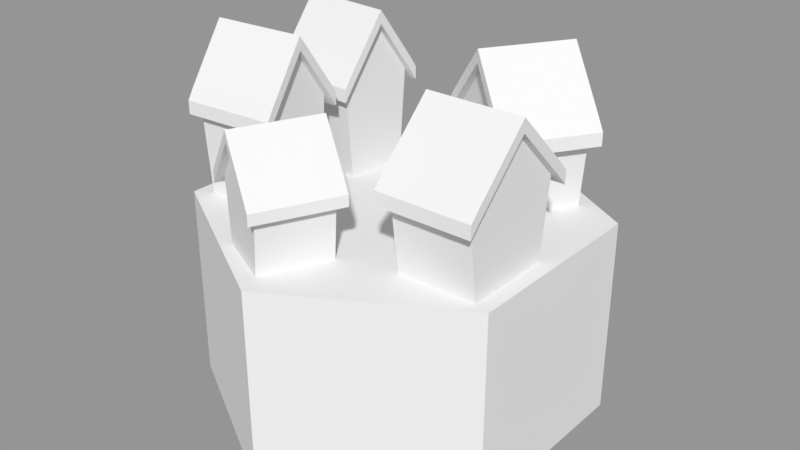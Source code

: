 # Source: village01.blend  (saved by Blender 2.79.0; exported with 4.5.12 LTS)
import bpy
from mathutils import Matrix  # noqa: F401  (used for matrix-valued properties, if any)

bpy.ops.wm.read_factory_settings(use_empty=True)
scene = bpy.context.scene
scene.name = 'Scene'

# ---- collections
col_collection_1 = bpy.data.collections.new('Collection 1'); scene.collection.children.link(col_collection_1)

# ---- materials (node trees are filled in below, after node groups)
mat_walls = bpy.data.materials.new('Walls')
mat_walls.alpha_threshold = 0.0
mat_walls.use_transparent_shadow = False
mat_walls.roughness = 0.5
mat_roofs = bpy.data.materials.new('Roofs')
mat_roofs.alpha_threshold = 0.0
mat_roofs.use_transparent_shadow = False
mat_roofs.roughness = 0.5
mat_top = bpy.data.materials.new('Top')
mat_top.alpha_threshold = 0.0
mat_top.use_transparent_shadow = False
mat_top.roughness = 0.5
mat_base = bpy.data.materials.new('Base')
mat_base.alpha_threshold = 0.0
mat_base.use_transparent_shadow = False
mat_base.roughness = 0.5

# ---- material node trees

# ---- meshes
me_cube_011 = bpy.data.meshes.new('Cube.011')
me_cube_011.from_pydata([(-0.09003, -0.2113, 0.25), (-0.1062, -0.2037, 0.4073), (0.05397, -0.2793, 0.25), (0.07014, -0.2869, 0.4073), (-0.1653, -0.3727, 0.25), (-0.1814, -0.3651, 0.4073), (-0.02128, -0.4406, 0.25), (-0.005108, -0.4483, 0.4073), (-0.01803, -0.2453, 0.25), (-0.01803, -0.2453, 0.5221), (-0.09328, -0.4067, 0.25), (-0.09328, -0.4067, 0.5221), (-0.01803, -0.2453, 0.5499), (0.07014, -0.2869, 0.4351), (-0.005108, -0.4483, 0.4351), (-0.09328, -0.4067, 0.5499), (-0.1814, -0.3651, 0.4351), (-0.1062, -0.2037, 0.4351), (0.07014, -0.2869, 0.4073), (-0.005108, -0.4483, 0.4073), (-0.1814, -0.3651, 0.4073), (-0.1062, -0.2037, 0.4073), (-0.1814, -0.3651, 0.4351), (0.07014, -0.2869, 0.4351), (-0.005108, -0.4483, 0.4351), (-0.1062, -0.2037, 0.4351), (0.08622, -0.2945, 0.3847), (0.01097, -0.4558, 0.3847), (-0.1975, -0.3575, 0.3847), (-0.1223, -0.1961, 0.3847), (-0.1975, -0.3575, 0.4125), (0.08622, -0.2945, 0.4125), (0.01097, -0.4558, 0.4125), (-0.1223, -0.1961, 0.4125), (-0.00961, -0.2274, 0.5221), (0.07856, -0.269, 0.4073), (-0.1017, -0.4245, 0.5221), (-0.1899, -0.383, 0.4073), (-0.09778, -0.1859, 0.4073), (-0.01353, -0.4661, 0.4073), (-0.1899, -0.383, 0.4351), (-0.00961, -0.2274, 0.5499), (0.07856, -0.269, 0.4351), (-0.1017, -0.4245, 0.5499), (-0.09778, -0.1859, 0.4351), (-0.01353, -0.4661, 0.4351), (-0.1899, -0.383, 0.4073), (-0.1899, -0.383, 0.4351), (-0.09778, -0.1859, 0.4351), (-0.09778, -0.1859, 0.4073), (0.07856, -0.269, 0.4073), (0.07856, -0.269, 0.4351), (-0.01353, -0.4661, 0.4351), (-0.01353, -0.4661, 0.4073), (-0.206, -0.3754, 0.3847), (-0.206, -0.3754, 0.4125), (-0.1139, -0.1783, 0.4125), (-0.1139, -0.1783, 0.3847), (0.09464, -0.2766, 0.3847), (0.09464, -0.2766, 0.4125), (0.002548, -0.4737, 0.4125), (0.002548, -0.4737, 0.3847), (-0.03742, 0.3133, 0.25), (-0.04361, 0.3028, 0.323), (0.01763, 0.4071, 0.25), (0.02381, 0.4176, 0.323), (0.06289, 0.2544, 0.25), (0.05671, 0.2439, 0.323), (0.1179, 0.3481, 0.25), (0.1241, 0.3587, 0.323), (-0.009898, 0.3602, 0.25), (-0.009898, 0.3602, 0.3786), (0.09042, 0.3013, 0.25), (0.09042, 0.3013, 0.3786), (-0.009898, 0.3602, 0.4076), (0.02381, 0.4176, 0.3519), (0.1241, 0.3587, 0.3519), (0.09042, 0.3013, 0.4076), (0.05671, 0.2439, 0.3519), (-0.04361, 0.3028, 0.3519), (0.02381, 0.4176, 0.323), (0.1241, 0.3587, 0.323), (0.05671, 0.2439, 0.323), (-0.04361, 0.3028, 0.323), (0.05671, 0.2439, 0.3519), (0.02381, 0.4176, 0.3519), (0.1241, 0.3587, 0.3519), (-0.04361, 0.3028, 0.3519), (0.02996, 0.4281, 0.312), (0.1303, 0.3691, 0.312), (0.05056, 0.2334, 0.312), (-0.04975, 0.2923, 0.312), (0.05056, 0.2334, 0.341), (0.02996, 0.4281, 0.341), (0.1303, 0.3691, 0.341), (-0.04975, 0.2923, 0.341), (-0.02482, 0.369, 0.3786), (0.008886, 0.4264, 0.323), (0.1003, 0.2955, 0.3786), (0.06662, 0.2381, 0.323), (-0.05853, 0.3116, 0.323), (0.134, 0.3529, 0.323), (0.06662, 0.2381, 0.3365), (-0.02482, 0.369, 0.4076), (0.008886, 0.4264, 0.3519), (0.1003, 0.2955, 0.3921), (-0.05853, 0.3116, 0.3519), (0.134, 0.3529, 0.3365), (0.06662, 0.2381, 0.323), (0.06662, 0.2381, 0.3365), (-0.05853, 0.3116, 0.3519), (-0.05853, 0.3116, 0.323), (0.008886, 0.4264, 0.323), (0.008886, 0.4264, 0.3519), (0.134, 0.3529, 0.3365), (0.134, 0.3529, 0.323), (0.06047, 0.2276, 0.312), (0.06047, 0.2276, 0.3255), (-0.06468, 0.3011, 0.341), (-0.06468, 0.3011, 0.312), (0.01503, 0.4368, 0.312), (0.01503, 0.4368, 0.341), (0.1402, 0.3633, 0.3255), (0.1402, 0.3633, 0.312), (0.2053, 0.1051, 0.25), (0.2266, 0.09134, 0.4444), (0.01552, 0.2277, 0.25), (-0.005787, 0.2414, 0.4444), (0.3138, 0.2731, 0.25), (0.3351, 0.2593, 0.4444), (0.124, 0.3957, 0.25), (0.1027, 0.4094, 0.4444), (0.1104, 0.1664, 0.25), (0.1104, 0.1664, 0.5825), (0.2189, 0.3344, 0.25), (0.2189, 0.3344, 0.5825), (0.1104, 0.1664, 0.6159), (-0.005787, 0.2414, 0.4778), (0.1027, 0.4094, 0.4778), (0.2189, 0.3344, 0.6159), (0.3351, 0.2593, 0.4778), (0.2266, 0.09134, 0.4778), (-0.005787, 0.2414, 0.4444), (0.1027, 0.4094, 0.4444), (0.3351, 0.2593, 0.4444), (0.2266, 0.09134, 0.4444), (0.3351, 0.2593, 0.4778), (-0.005787, 0.2414, 0.4778), (0.1027, 0.4094, 0.4778), (0.2266, 0.09134, 0.4778), (-0.02697, 0.2551, 0.4171), (0.08154, 0.4231, 0.4171), (0.3563, 0.2457, 0.4171), (0.2477, 0.07766, 0.4171), (0.3563, 0.2457, 0.4506), (-0.02697, 0.2551, 0.4506), (0.08154, 0.4231, 0.4506), (0.2477, 0.07766, 0.4506), (0.09967, 0.1498, 0.5825), (-0.01651, 0.2248, 0.4444), (0.2296, 0.351, 0.5825), (0.3458, 0.2759, 0.4444), (0.2158, 0.07475, 0.4444), (0.1134, 0.426, 0.4444), (0.3458, 0.2759, 0.4778), (0.09967, 0.1498, 0.6159), (-0.01651, 0.2248, 0.4778), (0.2296, 0.351, 0.6159), (0.2158, 0.07475, 0.4778), (0.1134, 0.426, 0.4778), (0.3458, 0.2759, 0.4444), (0.3458, 0.2759, 0.4778), (0.2158, 0.07475, 0.4778), (0.2158, 0.07475, 0.4444), (-0.01651, 0.2248, 0.4444), (-0.01651, 0.2248, 0.4778), (0.1134, 0.426, 0.4778), (0.1134, 0.426, 0.4444), (0.367, 0.2622, 0.4171), (0.367, 0.2622, 0.4506), (0.237, 0.06106, 0.4506), (0.237, 0.06106, 0.4171), (-0.03769, 0.2385, 0.4171), (-0.03769, 0.2385, 0.4506), (0.09226, 0.4397, 0.4506), (0.09226, 0.4397, 0.4171), (-0.3959, 0.07232, 0.25), (-0.3974, 0.05404, 0.4847), (-0.3825, 0.2351, 0.25), (-0.381, 0.2534, 0.4847), (-0.1966, 0.05595, 0.25), (-0.1981, 0.03767, 0.4847), (-0.1832, 0.2187, 0.25), (-0.1817, 0.237, 0.4847), (-0.3892, 0.1537, 0.25), (-0.3892, 0.1537, 0.6228), (-0.1899, 0.1373, 0.25), (-0.1899, 0.1373, 0.6228), (-0.3892, 0.1537, 0.6563), (-0.381, 0.2534, 0.5182), (-0.1817, 0.237, 0.5182), (-0.1899, 0.1373, 0.6563), (-0.1981, 0.03767, 0.5182), (-0.3974, 0.05404, 0.5182), (-0.381, 0.2534, 0.4847), (-0.1817, 0.237, 0.4847), (-0.1981, 0.03767, 0.4847), (-0.3974, 0.05404, 0.4847), (-0.1981, 0.03767, 0.5182), (-0.381, 0.2534, 0.5182), (-0.1817, 0.237, 0.5182), (-0.3974, 0.05404, 0.5182), (-0.3795, 0.2715, 0.4575), (-0.1802, 0.2552, 0.4575), (-0.1996, 0.01949, 0.4575), (-0.3989, 0.03586, 0.4575), (-0.1996, 0.01949, 0.4909), (-0.3795, 0.2715, 0.4909), (-0.1802, 0.2552, 0.4909), (-0.3989, 0.03586, 0.4909), (-0.4089, 0.1553, 0.6228), (-0.4007, 0.255, 0.4847), (-0.1702, 0.1357, 0.6228), (-0.1784, 0.03605, 0.4847), (-0.4171, 0.05566, 0.4847), (-0.162, 0.2354, 0.4847), (-0.1784, 0.03605, 0.5182), (-0.4089, 0.1553, 0.6563), (-0.4007, 0.255, 0.5182), (-0.1702, 0.1357, 0.6563), (-0.4171, 0.05566, 0.5182), (-0.162, 0.2354, 0.5182), (-0.1784, 0.03605, 0.4847), (-0.1784, 0.03605, 0.5182), (-0.4171, 0.05566, 0.5182), (-0.4171, 0.05566, 0.4847), (-0.4007, 0.255, 0.4847), (-0.4007, 0.255, 0.5182), (-0.162, 0.2354, 0.5182), (-0.162, 0.2354, 0.4847), (-0.1799, 0.01788, 0.4575), (-0.1799, 0.01788, 0.4909), (-0.4186, 0.03748, 0.4909), (-0.4186, 0.03748, 0.4575), (-0.3992, 0.2732, 0.4575), (-0.3992, 0.2732, 0.4909), (-0.1605, 0.2536, 0.4909), (-0.1605, 0.2536, 0.4575), (0.1927, -0.238, 0.25), (0.1927, -0.2634, 0.4444), (0.1927, -0.01213, 0.25), (0.1927, 0.01323, 0.4444), (0.3927, -0.238, 0.25), (0.3927, -0.2634, 0.4444), (0.3927, -0.01213, 0.25), (0.3927, 0.01323, 0.4444), (0.1927, -0.1251, 0.25), (0.1927, -0.1251, 0.5825), (0.3927, -0.1251, 0.25), (0.3927, -0.1251, 0.5825), (0.1927, -0.1251, 0.6159), (0.1927, 0.01323, 0.4778), (0.3927, 0.01323, 0.4778), (0.3927, -0.1251, 0.6159), (0.3927, -0.2634, 0.4778), (0.1927, -0.2634, 0.4778), (0.1927, 0.01323, 0.4444), (0.3927, 0.01323, 0.4444), (0.3927, -0.2634, 0.4444), (0.1927, -0.2634, 0.4444), (0.3927, -0.2634, 0.4778), (0.1927, 0.01323, 0.4778), (0.3927, 0.01323, 0.4778), (0.1927, -0.2634, 0.4778), (0.1927, 0.03845, 0.4171), (0.3927, 0.03845, 0.4171), (0.3927, -0.2886, 0.4171), (0.1927, -0.2886, 0.4171), (0.3927, -0.2886, 0.4506), (0.1927, 0.03845, 0.4506), (0.3927, 0.03845, 0.4506), (0.1927, -0.2886, 0.4506), (0.1729, -0.1251, 0.5825), (0.1729, 0.01323, 0.4444), (0.4124, -0.1251, 0.5825), (0.4124, -0.2634, 0.4444), (0.1729, -0.2634, 0.4444), (0.4124, 0.01323, 0.4444), (0.4124, -0.2634, 0.4778), (0.1729, -0.1251, 0.6159), (0.1729, 0.01323, 0.4778), (0.4124, -0.1251, 0.6159), (0.1729, -0.2634, 0.4778), (0.4124, 0.01323, 0.4778), (0.4124, -0.2634, 0.4444), (0.4124, -0.2634, 0.4778), (0.1729, -0.2634, 0.4778), (0.1729, -0.2634, 0.4444), (0.1729, 0.01323, 0.4444), (0.1729, 0.01323, 0.4778), (0.4124, 0.01323, 0.4778), (0.4124, 0.01323, 0.4444), (0.4124, -0.2886, 0.4171), (0.4124, -0.2886, 0.4506), (0.1729, -0.2886, 0.4506), (0.1729, -0.2886, 0.4171), (0.1729, 0.03845, 0.4171), (0.1729, 0.03845, 0.4506), (0.4124, 0.03845, 0.4506), (0.4124, 0.03845, 0.4171), (-0.391, -0.2237, 0.25), (-0.3896, -0.242, 0.4847), (-0.4032, -0.06083, 0.25), (-0.4046, -0.04255, 0.4847), (-0.1916, -0.2088, 0.25), (-0.1902, -0.2271, 0.4847), (-0.2038, -0.04591, 0.25), (-0.2051, -0.02762, 0.4847), (-0.3971, -0.1423, 0.25), (-0.3971, -0.1423, 0.6228), (-0.1977, -0.1273, 0.25), (-0.1977, -0.1273, 0.6228), (-0.3971, -0.1423, 0.6563), (-0.4046, -0.04255, 0.5182), (-0.2051, -0.02762, 0.5182), (-0.1977, -0.1273, 0.6563), (-0.1902, -0.2271, 0.5182), (-0.3896, -0.242, 0.5182), (-0.4046, -0.04255, 0.4847), (-0.2051, -0.02762, 0.4847), (-0.1902, -0.2271, 0.4847), (-0.3896, -0.242, 0.4847), (-0.1902, -0.2271, 0.5182), (-0.4046, -0.04255, 0.5182), (-0.2051, -0.02762, 0.5182), (-0.3896, -0.242, 0.5182), (-0.4059, -0.02436, 0.4575), (-0.2065, -0.009435, 0.4575), (-0.1888, -0.2453, 0.4575), (-0.3883, -0.2602, 0.4575), (-0.1888, -0.2453, 0.4909), (-0.4059, -0.02436, 0.4909), (-0.2065, -0.009435, 0.4909), (-0.3883, -0.2602, 0.4909), (-0.4168, -0.1437, 0.6228), (-0.4243, -0.04402, 0.4847), (-0.178, -0.1259, 0.6228), (-0.1705, -0.2256, 0.4847), (-0.4093, -0.2435, 0.4847), (-0.1854, -0.02615, 0.4847), (-0.1705, -0.2256, 0.5182), (-0.4168, -0.1437, 0.6563), (-0.4243, -0.04402, 0.5182), (-0.178, -0.1259, 0.6563), (-0.4093, -0.2435, 0.5182), (-0.1854, -0.02615, 0.5182), (-0.1705, -0.2256, 0.4847), (-0.1705, -0.2256, 0.5182), (-0.4093, -0.2435, 0.5182), (-0.4093, -0.2435, 0.4847), (-0.4243, -0.04402, 0.4847), (-0.4243, -0.04402, 0.5182), (-0.1854, -0.02615, 0.5182), (-0.1854, -0.02615, 0.4847), (-0.1691, -0.2438, 0.4575), (-0.1691, -0.2438, 0.4909), (-0.408, -0.2616, 0.4909), (-0.408, -0.2616, 0.4575), (-0.4256, -0.02583, 0.4575), (-0.4256, -0.02583, 0.4909), (-0.1868, -0.007961, 0.4909), (-0.1868, -0.007961, 0.4575), (2.483e-08, 0.5, -0.25), (2.483e-08, 0.5, 0.25), (0.433, 0.25, -0.25), (0.433, 0.25, 0.25), (0.433, -0.25, -0.25), (0.433, -0.25, 0.25), (-6.455e-08, -0.5, -0.25), (-6.455e-08, -0.5, 0.25), (-0.433, -0.25, -0.25), (-0.433, -0.25, 0.25), (-0.433, 0.25, -0.25), (-0.433, 0.25, 0.25)], [], [(8, 9, 3, 2), (2, 3, 7, 6), (10, 11, 5, 4), (4, 5, 1, 0), (8, 10, 4, 0), (14, 7, 19, 24), (1, 5, 20, 21), (2, 6, 10, 8), (6, 7, 11, 10), (0, 1, 9, 8), (15, 12, 17, 16), (14, 13, 12, 15), (5, 11, 36, 37), (22, 30, 55, 47), (20, 22, 47, 46), (12, 13, 42, 41), (33, 25, 48, 56), (21, 20, 28, 29), (17, 1, 21, 25), (7, 3, 18, 19), (5, 16, 22, 20), (16, 17, 25, 22), (13, 14, 24, 23), (3, 13, 23, 18), (27, 26, 31, 32), (29, 28, 30, 33), (22, 25, 33, 30), (26, 18, 50, 58), (19, 18, 26, 27), (23, 31, 59, 51), (21, 29, 57, 49), (23, 24, 32, 31), (37, 36, 43, 40), (36, 39, 45, 43), (34, 38, 44, 41), (35, 34, 41, 42), (50, 51, 59, 58), (46, 47, 55, 54), (52, 53, 61, 60), (48, 49, 57, 56), (19, 27, 61, 53), (15, 16, 40, 43), (32, 24, 52, 60), (30, 28, 54, 55), (25, 21, 49, 48), (17, 12, 41, 44), (18, 23, 51, 50), (14, 15, 43, 45), (24, 19, 53, 52), (29, 33, 56, 57), (9, 1, 38, 34), (1, 17, 44, 38), (31, 26, 58, 59), (13, 3, 35, 42), (27, 32, 60, 61), (11, 7, 39, 36), (3, 9, 34, 35), (7, 14, 45, 39), (28, 20, 46, 54), (16, 5, 37, 40), (70, 71, 65, 64), (64, 65, 69, 68), (72, 73, 67, 66), (66, 67, 63, 62), (70, 72, 66, 62), (76, 69, 81, 86), (63, 67, 82, 83), (64, 68, 72, 70), (68, 69, 73, 72), (62, 63, 71, 70), (77, 74, 79, 78), (76, 75, 74, 77), (67, 73, 98, 99), (84, 92, 117, 109), (82, 84, 109, 108), (74, 75, 104, 103), (95, 87, 110, 118), (83, 82, 90, 91), (79, 63, 83, 87), (69, 65, 80, 81), (67, 78, 84, 82), (78, 79, 87, 84), (75, 76, 86, 85), (65, 75, 85, 80), (89, 88, 93, 94), (91, 90, 92, 95), (84, 87, 95, 92), (88, 80, 112, 120), (81, 80, 88, 89), (85, 93, 121, 113), (83, 91, 119, 111), (85, 86, 94, 93), (99, 98, 105, 102), (98, 101, 107, 105), (96, 100, 106, 103), (97, 96, 103, 104), (112, 113, 121, 120), (108, 109, 117, 116), (114, 115, 123, 122), (110, 111, 119, 118), (81, 89, 123, 115), (77, 78, 102, 105), (94, 86, 114, 122), (92, 90, 116, 117), (87, 83, 111, 110), (79, 74, 103, 106), (80, 85, 113, 112), (76, 77, 105, 107), (86, 81, 115, 114), (91, 95, 118, 119), (71, 63, 100, 96), (63, 79, 106, 100), (93, 88, 120, 121), (75, 65, 97, 104), (89, 94, 122, 123), (73, 69, 101, 98), (65, 71, 96, 97), (69, 76, 107, 101), (90, 82, 108, 116), (78, 67, 99, 102), (132, 133, 127, 126), (126, 127, 131, 130), (134, 135, 129, 128), (128, 129, 125, 124), (132, 134, 128, 124), (138, 131, 143, 148), (125, 129, 144, 145), (126, 130, 134, 132), (130, 131, 135, 134), (124, 125, 133, 132), (139, 136, 141, 140), (138, 137, 136, 139), (129, 135, 160, 161), (146, 154, 179, 171), (144, 146, 171, 170), (136, 137, 166, 165), (157, 149, 172, 180), (145, 144, 152, 153), (141, 125, 145, 149), (131, 127, 142, 143), (129, 140, 146, 144), (140, 141, 149, 146), (137, 138, 148, 147), (127, 137, 147, 142), (151, 150, 155, 156), (153, 152, 154, 157), (146, 149, 157, 154), (150, 142, 174, 182), (143, 142, 150, 151), (147, 155, 183, 175), (145, 153, 181, 173), (147, 148, 156, 155), (161, 160, 167, 164), (160, 163, 169, 167), (158, 162, 168, 165), (159, 158, 165, 166), (174, 175, 183, 182), (170, 171, 179, 178), (176, 177, 185, 184), (172, 173, 181, 180), (143, 151, 185, 177), (139, 140, 164, 167), (156, 148, 176, 184), (154, 152, 178, 179), (149, 145, 173, 172), (141, 136, 165, 168), (142, 147, 175, 174), (138, 139, 167, 169), (148, 143, 177, 176), (153, 157, 180, 181), (133, 125, 162, 158), (125, 141, 168, 162), (155, 150, 182, 183), (137, 127, 159, 166), (151, 156, 184, 185), (135, 131, 163, 160), (127, 133, 158, 159), (131, 138, 169, 163), (152, 144, 170, 178), (140, 129, 161, 164), (194, 195, 189, 188), (188, 189, 193, 192), (196, 197, 191, 190), (190, 191, 187, 186), (194, 196, 190, 186), (200, 193, 205, 210), (187, 191, 206, 207), (188, 192, 196, 194), (192, 193, 197, 196), (186, 187, 195, 194), (201, 198, 203, 202), (200, 199, 198, 201), (191, 197, 222, 223), (208, 216, 241, 233), (206, 208, 233, 232), (198, 199, 228, 227), (219, 211, 234, 242), (207, 206, 214, 215), (203, 187, 207, 211), (193, 189, 204, 205), (191, 202, 208, 206), (202, 203, 211, 208), (199, 200, 210, 209), (189, 199, 209, 204), (213, 212, 217, 218), (215, 214, 216, 219), (208, 211, 219, 216), (212, 204, 236, 244), (205, 204, 212, 213), (209, 217, 245, 237), (207, 215, 243, 235), (209, 210, 218, 217), (223, 222, 229, 226), (222, 225, 231, 229), (220, 224, 230, 227), (221, 220, 227, 228), (236, 237, 245, 244), (232, 233, 241, 240), (238, 239, 247, 246), (234, 235, 243, 242), (205, 213, 247, 239), (201, 202, 226, 229), (218, 210, 238, 246), (216, 214, 240, 241), (211, 207, 235, 234), (203, 198, 227, 230), (204, 209, 237, 236), (200, 201, 229, 231), (210, 205, 239, 238), (215, 219, 242, 243), (195, 187, 224, 220), (187, 203, 230, 224), (217, 212, 244, 245), (199, 189, 221, 228), (213, 218, 246, 247), (197, 193, 225, 222), (189, 195, 220, 221), (193, 200, 231, 225), (214, 206, 232, 240), (202, 191, 223, 226), (256, 257, 251, 250), (250, 251, 255, 254), (258, 259, 253, 252), (252, 253, 249, 248), (256, 258, 252, 248), (262, 255, 267, 272), (249, 253, 268, 269), (250, 254, 258, 256), (254, 255, 259, 258), (248, 249, 257, 256), (263, 260, 265, 264), (262, 261, 260, 263), (253, 259, 284, 285), (270, 278, 303, 295), (268, 270, 295, 294), (260, 261, 290, 289), (281, 273, 296, 304), (269, 268, 276, 277), (265, 249, 269, 273), (255, 251, 266, 267), (253, 264, 270, 268), (264, 265, 273, 270), (261, 262, 272, 271), (251, 261, 271, 266), (275, 274, 279, 280), (277, 276, 278, 281), (270, 273, 281, 278), (274, 266, 298, 306), (267, 266, 274, 275), (271, 279, 307, 299), (269, 277, 305, 297), (271, 272, 280, 279), (285, 284, 291, 288), (284, 287, 293, 291), (282, 286, 292, 289), (283, 282, 289, 290), (298, 299, 307, 306), (294, 295, 303, 302), (300, 301, 309, 308), (296, 297, 305, 304), (267, 275, 309, 301), (263, 264, 288, 291), (280, 272, 300, 308), (278, 276, 302, 303), (273, 269, 297, 296), (265, 260, 289, 292), (266, 271, 299, 298), (262, 263, 291, 293), (272, 267, 301, 300), (277, 281, 304, 305), (257, 249, 286, 282), (249, 265, 292, 286), (279, 274, 306, 307), (261, 251, 283, 290), (275, 280, 308, 309), (259, 255, 287, 284), (251, 257, 282, 283), (255, 262, 293, 287), (276, 268, 294, 302), (264, 253, 285, 288), (318, 319, 313, 312), (312, 313, 317, 316), (320, 321, 315, 314), (314, 315, 311, 310), (318, 320, 314, 310), (324, 317, 329, 334), (311, 315, 330, 331), (312, 316, 320, 318), (316, 317, 321, 320), (310, 311, 319, 318), (325, 322, 327, 326), (324, 323, 322, 325), (315, 321, 346, 347), (332, 340, 365, 357), (330, 332, 357, 356), (322, 323, 352, 351), (343, 335, 358, 366), (331, 330, 338, 339), (327, 311, 331, 335), (317, 313, 328, 329), (315, 326, 332, 330), (326, 327, 335, 332), (323, 324, 334, 333), (313, 323, 333, 328), (337, 336, 341, 342), (339, 338, 340, 343), (332, 335, 343, 340), (336, 328, 360, 368), (329, 328, 336, 337), (333, 341, 369, 361), (331, 339, 367, 359), (333, 334, 342, 341), (347, 346, 353, 350), (346, 349, 355, 353), (344, 348, 354, 351), (345, 344, 351, 352), (360, 361, 369, 368), (356, 357, 365, 364), (362, 363, 371, 370), (358, 359, 367, 366), (329, 337, 371, 363), (325, 326, 350, 353), (342, 334, 362, 370), (340, 338, 364, 365), (335, 331, 359, 358), (327, 322, 351, 354), (328, 333, 361, 360), (324, 325, 353, 355), (334, 329, 363, 362), (339, 343, 366, 367), (319, 311, 348, 344), (311, 327, 354, 348), (341, 336, 368, 369), (323, 313, 345, 352), (337, 342, 370, 371), (321, 317, 349, 346), (313, 319, 344, 345), (317, 324, 355, 349), (338, 330, 356, 364), (326, 315, 347, 350), (372, 373, 375, 374), (374, 375, 377, 376), (376, 377, 379, 378), (378, 379, 381, 380), (375, 373, 383, 381, 379, 377), (380, 381, 383, 382), (382, 383, 373, 372), (372, 374, 376, 378, 380, 382)])
me_cube_011.polygons.foreach_set('material_index', [0, 0, 0, 0, 0, 1, 1, 0, 0, 0, 1, 1, 1, 1, 1, 1, 1, 1, 1, 1, 1, 1, 1, 1, 1, 1, 1, 1, 1, 1, 1, 1, 1, 1, 1, 1, 1, 1, 1, 1, 1, 1, 1, 1, 1, 1, 1, 1, 1, 1, 1, 1, 1, 1, 1, 1, 1, 1, 1, 1, 0, 0, 1, 0, 0, 1, 1, 0, 1, 0, 1, 1, 1, 1, 1, 1, 1, 1, 1, 1, 1, 1, 1, 1, 1, 1, 1, 1, 1, 1, 1, 1, 1, 1, 1, 1, 1, 1, 1, 1, 1, 1, 1, 1, 1, 1, 1, 1, 1, 1, 1, 1, 1, 1, 1, 1, 1, 1, 1, 1, 0, 0, 0, 0, 0, 1, 1, 0, 0, 0, 1, 1, 1, 1, 1, 1, 1, 1, 1, 1, 1, 1, 1, 1, 1, 1, 1, 1, 1, 1, 1, 1, 1, 1, 1, 1, 1, 1, 1, 1, 1, 1, 1, 1, 1, 1, 1, 1, 1, 1, 1, 1, 1, 1, 1, 1, 1, 1, 1, 1, 0, 0, 0, 0, 0, 1, 1, 0, 0, 0, 1, 1, 1, 1, 1, 1, 1, 1, 1, 1, 1, 1, 1, 1, 1, 1, 1, 1, 1, 1, 1, 1, 1, 1, 1, 1, 1, 1, 1, 1, 1, 1, 1, 1, 1, 1, 1, 1, 1, 1, 1, 1, 1, 1, 1, 1, 1, 1, 1, 1, 0, 0, 0, 0, 0, 1, 1, 0, 0, 0, 1, 1, 1, 1, 1, 1, 1, 1, 1, 1, 1, 1, 1, 1, 1, 1, 1, 1, 1, 1, 1, 1, 1, 1, 1, 1, 1, 1, 1, 1, 1, 1, 1, 1, 1, 1, 1, 1, 1, 1, 1, 1, 1, 1, 1, 1, 1, 1, 1, 1, 0, 1, 0, 0, 0, 1, 1, 0, 0, 0, 1, 1, 1, 1, 1, 1, 1, 1, 1, 1, 1, 1, 1, 1, 1, 1, 1, 1, 1, 1, 1, 1, 1, 1, 1, 1, 1, 1, 1, 1, 1, 1, 1, 1, 1, 1, 1, 1, 1, 1, 1, 1, 1, 1, 1, 1, 1, 1, 1, 1, 3, 3, 3, 3, 2, 3, 3, 3])
me_cube_011.materials.append(mat_walls)
me_cube_011.materials.append(mat_roofs)
me_cube_011.materials.append(mat_top)
me_cube_011.materials.append(mat_base)
me_cube_011.use_remesh_preserve_volume = False
me_cube_011.use_remesh_preserve_attributes = False
me_cube_011.use_mirror_vertex_groups = False
me_cube_011.update()

# ---- objects
ob_tile = bpy.data.objects.new('Tile', me_cube_011)

# ---- transforms, parenting, visibility, modifiers, constraints
ob_tile.location = (-9.934e-09, -1.366e-08, -0.25)
ob_tile.lineart.crease_threshold = 0.0

# ---- collection membership
col_collection_1.objects.link(ob_tile)

# ---- scene / render settings (as saved in the file)
scene.frame_start = 1; scene.frame_end = 250; scene.frame_set(1)
scene.render.engine = 'BLENDER_EEVEE_NEXT'
scene.render.resolution_percentage = 50
scene.render.dither_intensity = 0.0
scene.cycles.use_denoising = False
scene.cycles.samples = 128
scene.cycles.sampling_pattern = 'TABULATED_SOBOL'
scene.cycles.use_adaptive_sampling = False
scene.cycles.use_light_tree = False
scene.cycles.blur_glossy = 0.0
scene.cycles.sample_clamp_indirect = 0.0
scene.view_settings.view_transform = 'Standard'
bpy.context.view_layer.update()

# ---- added for rendering (the .blend has no active camera and no usable light): camera, sun + grey world if the file has none
cam_auto = bpy.data.cameras.new('AutoCamera')
cam_auto.lens = 50.0
cam_auto.sensor_width = 36.0
cam_auto.clip_end = 1000.0
ob_auto_camera = bpy.data.objects.new('AutoCamera', cam_auto)
scene.collection.objects.link(ob_auto_camera)
ob_auto_camera.location = (1.48364, -1.78036, 1.14005)
ob_auto_camera.rotation_euler = (1.09748, -7.21219e-08, 0.694738)
scene.camera = ob_auto_camera
light_auto_sun = bpy.data.lights.new('AutoSun', 'SUN')
light_auto_sun.energy = 3.0
light_auto_sun.angle = 0.0523599
ob_auto_sun = bpy.data.objects.new('AutoSun', light_auto_sun)
scene.collection.objects.link(ob_auto_sun)
ob_auto_sun.rotation_euler = (0.872665, 0.174533, 0.523599)
if scene.world is None:
    world_auto = bpy.data.worlds.new('AutoWorld')
    world_auto.color = (0.3, 0.3, 0.3)
    scene.world = world_auto
bpy.context.view_layer.update()
